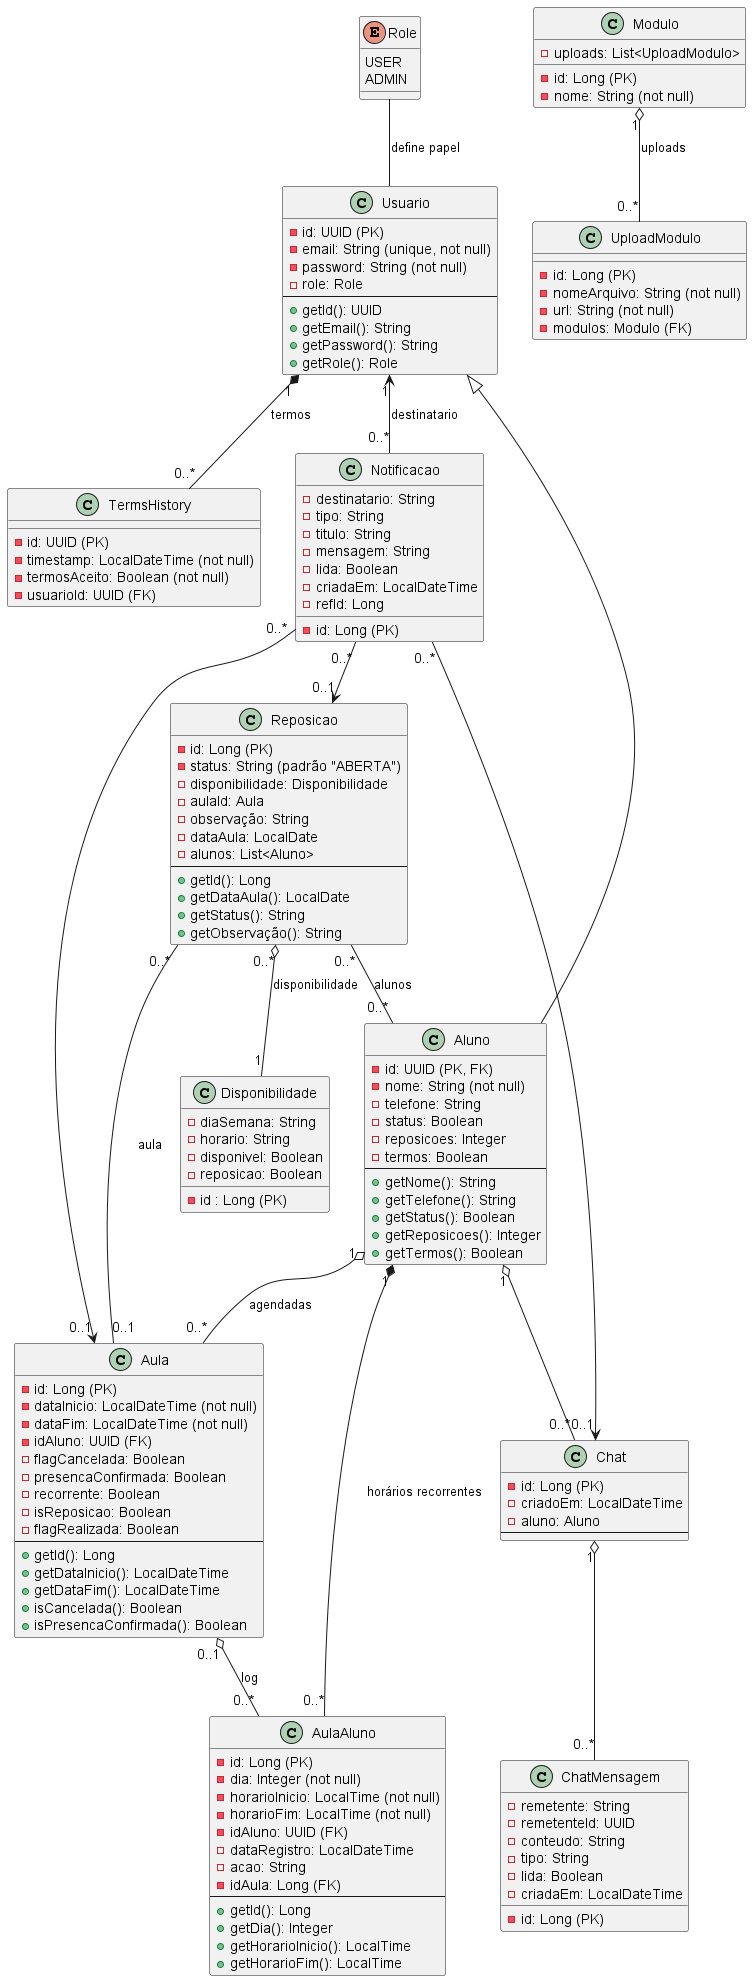

The diagram above was rendered by PlantUML. Its source (embedded in the PNG):
@startuml
!define ABSTRACT abstract
!define PRIMARY_KEY <color:FF6B6B>PK</color>
!define FOREIGN_KEY <color:4ECDC4>FK</color>

enum Role {
    USER
    ADMIN
}

class Usuario {
    - id: UUID (PK)
    - email: String (unique, not null)
    - password: String (not null)
    - role: Role
    ---
    + getId(): UUID
    + getEmail(): String
    + getPassword(): String
    + getRole(): Role
}

class TermsHistory {
    - id: UUID (PK)
    - timestamp: LocalDateTime (not null)
    - termosAceito: Boolean (not null)
    - usuarioId: UUID (FK)
}

class Aluno {
    - id: UUID (PK, FK)
    - nome: String (not null)
    - telefone: String
    - status: Boolean
    - reposicoes: Integer
    - termos: Boolean
    ---
    + getNome(): String
    + getTelefone(): String
    + getStatus(): Boolean
    + getReposicoes(): Integer
    + getTermos(): Boolean
}

class Aula {
    - id: Long (PK)
    - dataInicio: LocalDateTime (not null)
    - dataFim: LocalDateTime (not null)
    - idAluno: UUID (FK)
    - flagCancelada: Boolean
    - presencaConfirmada: Boolean
    - recorrente: Boolean
    - isReposicao: Boolean
    - flagRealizada: Boolean
    ---
    + getId(): Long
    + getDataInicio(): LocalDateTime
    + getDataFim(): LocalDateTime
    + isCancelada(): Boolean
    + isPresencaConfirmada(): Boolean
}
class AulaAluno {
    - id: Long (PK)
    - dia: Integer (not null)
    - horarioInicio: LocalTime (not null)
    - horarioFim: LocalTime (not null)
    - idAluno: UUID (FK)
    - dataRegistro: LocalDateTime
    - acao: String
    - idAula: Long (FK)
    ---
    + getId(): Long
    + getDia(): Integer
    + getHorarioInicio(): LocalTime
    + getHorarioFim(): LocalTime
}

class Disponibilidade {
    - id : Long (PK)
    - diaSemana: String
    - horario: String
    - disponivel: Boolean
    - reposicao: Boolean
}
class Reposicao {
    - id: Long (PK)
    - status: String (padrão "ABERTA")
    - disponibilidade: Disponibilidade
    - aulaId: Aula
    - observação: String
    - dataAula: LocalDate
    - alunos: List<Aluno>
    --
    + getId(): Long 
    + getDataAula(): LocalDate
    + getStatus(): String
    + getObservação(): String 
}
class Chat{
    - id: Long (PK)
    - criadoEm: LocalDateTime
    - aluno: Aluno
    ---
}

class ChatMensagem{
    - id: Long (PK)
    - remetente: String
    - remetenteId: UUID
    - conteudo: String
    - tipo: String
    - lida: Boolean
    - criadaEm: LocalDateTime
}

class Notificacao {
    - id: Long (PK)
    - destinatario: String
    - tipo: String
    - titulo: String
    - mensagem: String
    - lida: Boolean
    - criadaEm: LocalDateTime
    - refId: Long
}

class Modulo {
    - id: Long (PK)
    - nome: String (not null)
    - uploads: List<UploadModulo>
}

class UploadModulo {
    - id: Long (PK)
    - nomeArquivo: String (not null)
    - url: String (not null)
    - modulos: Modulo (FK)
}


' Herança
Usuario <|-- Aluno  
' Aluno herda os atributos básicos de Usuario

Usuario "1" *-- "0..*" TermsHistory : termos  
' Um Usuario compõe varios registros de aceite
Role -- Usuario : define papel 
 ' Usuario tem um Role (papel/perfil)

Aluno "1" o-- "0..*" Aula : agendadas  
' Um Aluno pode ter varias Aulas agendadas
Aluno "1" *-- "0..*" AulaAluno : horários recorrentes  
' Registros de horario pertencem ao Aluno
Aula "0..1" o-- "0..*" AulaAluno : log  
' Uma Aula pode ter varios logs (opcional)

Reposicao "0..*" o-- "1" Disponibilidade : disponibilidade  
' Cada Reposicao usa 1 Disponibilidade
Reposicao "0..*" -- "0..1" Aula : aula  
' Reposicao pode referenciar uma Aula (opcional)
Reposicao "0..*" -- "0..*" Aluno : alunos  
' Relacao muitos-para-muitos

Chat "1" o-- "0..*" ChatMensagem  
' Chat agrega varias mensagens
Aluno "1" o-- "0..*" Chat  
' Aluno pode ter varios chats

Notificacao "0..*" --> "0..1" Aula  
' Notificacao pode apontar uma Aula
Notificacao "0..*" --> "0..1" Reposicao  
' Notificacao pode apontar uma Reposicao
Notificacao "0..*" --> "0..1" Chat  
' Notificacao pode apontar um Chat
Usuario "1" <-- "0..*" Notificacao : destinatario  
' Usuario recebe varias notificacoes
Modulo "1" o-- "0..*" UploadModulo : uploads
@enduml